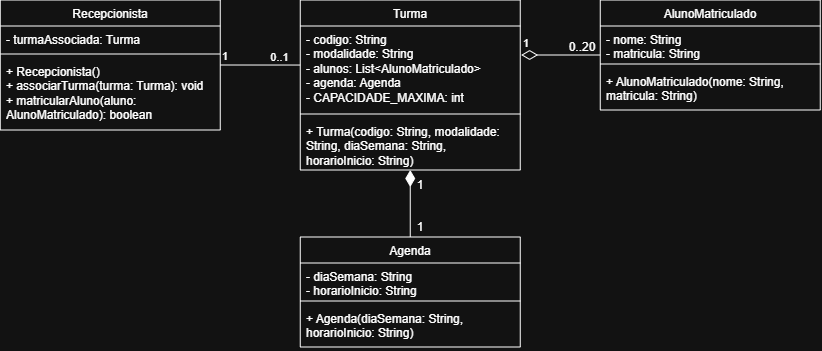

The diagram above was exported from draw.io. Its source (the exported page's mxGraphModel, read from the mxfile embedded in the PNG):
<mxGraphModel dx="961" dy="662" grid="1" gridSize="10" guides="1" tooltips="1" connect="1" arrows="1" fold="1" page="1" pageScale="1" pageWidth="827" pageHeight="1169" math="0" shadow="0">
  <root>
    <mxCell id="0" />
    <mxCell id="1" parent="0" />
    <mxCell id="g89o2AV14TuyE7puvCYW-1" parent="1" style="swimlane;fontStyle=1;align=center;verticalAlign=top;childLayout=stackLayout;horizontal=1;startSize=26;horizontalStack=0;resizeParent=1;resizeParentMax=0;resizeLast=0;collapsible=1;marginBottom=0;whiteSpace=wrap;html=1;" value="&lt;span style=&quot;font-weight: 400; text-align: left;&quot;&gt;AlunoMatriculado&lt;/span&gt;" vertex="1">
      <mxGeometry height="110" width="220" x="740" y="120" as="geometry" />
    </mxCell>
    <mxCell id="g89o2AV14TuyE7puvCYW-2" parent="g89o2AV14TuyE7puvCYW-1" style="text;strokeColor=none;fillColor=none;align=left;verticalAlign=top;spacingLeft=4;spacingRight=4;overflow=hidden;rotatable=0;points=[[0,0.5],[1,0.5]];portConstraint=eastwest;whiteSpace=wrap;html=1;" value="&lt;div&gt;&lt;span style=&quot;background-color: transparent; color: light-dark(rgb(0, 0, 0), rgb(255, 255, 255));&quot;&gt;- nome: String&lt;/span&gt;&lt;/div&gt;&lt;div&gt;- matricula: String&lt;/div&gt;&lt;div&gt;&lt;br&gt;&lt;/div&gt;&lt;div&gt;&lt;br&gt;&lt;/div&gt;" vertex="1">
      <mxGeometry height="34" width="220" y="26" as="geometry" />
    </mxCell>
    <mxCell id="g89o2AV14TuyE7puvCYW-3" parent="g89o2AV14TuyE7puvCYW-1" style="line;strokeWidth=1;fillColor=none;align=left;verticalAlign=middle;spacingTop=-1;spacingLeft=3;spacingRight=3;rotatable=0;labelPosition=right;points=[];portConstraint=eastwest;strokeColor=inherit;" value="" vertex="1">
      <mxGeometry height="8" width="220" y="60" as="geometry" />
    </mxCell>
    <mxCell id="g89o2AV14TuyE7puvCYW-4" parent="g89o2AV14TuyE7puvCYW-1" style="text;strokeColor=none;fillColor=none;align=left;verticalAlign=top;spacingLeft=4;spacingRight=4;overflow=hidden;rotatable=0;points=[[0,0.5],[1,0.5]];portConstraint=eastwest;whiteSpace=wrap;html=1;" value="+ AlunoMatriculado(nome: String, matricula: String)" vertex="1">
      <mxGeometry height="42" width="220" y="68" as="geometry" />
    </mxCell>
    <mxCell id="g89o2AV14TuyE7puvCYW-12" parent="1" style="swimlane;fontStyle=1;align=center;verticalAlign=top;childLayout=stackLayout;horizontal=1;startSize=26;horizontalStack=0;resizeParent=1;resizeParentMax=0;resizeLast=0;collapsible=1;marginBottom=0;whiteSpace=wrap;html=1;" value="&lt;span style=&quot;font-weight: 400; text-align: left;&quot;&gt;Agenda&lt;/span&gt;" vertex="1">
      <mxGeometry height="110" width="220" x="440" y="357" as="geometry" />
    </mxCell>
    <mxCell id="g89o2AV14TuyE7puvCYW-13" parent="g89o2AV14TuyE7puvCYW-12" style="text;strokeColor=none;fillColor=none;align=left;verticalAlign=top;spacingLeft=4;spacingRight=4;overflow=hidden;rotatable=0;points=[[0,0.5],[1,0.5]];portConstraint=eastwest;whiteSpace=wrap;html=1;" value="&lt;div&gt;&lt;span style=&quot;background-color: transparent; color: light-dark(rgb(0, 0, 0), rgb(255, 255, 255));&quot;&gt;- diaSemana: String&lt;/span&gt;&lt;/div&gt;&lt;div&gt;- horarioInicio: String&lt;/div&gt;" vertex="1">
      <mxGeometry height="34" width="220" y="26" as="geometry" />
    </mxCell>
    <mxCell id="g89o2AV14TuyE7puvCYW-14" parent="g89o2AV14TuyE7puvCYW-12" style="line;strokeWidth=1;fillColor=none;align=left;verticalAlign=middle;spacingTop=-1;spacingLeft=3;spacingRight=3;rotatable=0;labelPosition=right;points=[];portConstraint=eastwest;strokeColor=inherit;" value="" vertex="1">
      <mxGeometry height="8" width="220" y="60" as="geometry" />
    </mxCell>
    <mxCell id="g89o2AV14TuyE7puvCYW-15" parent="g89o2AV14TuyE7puvCYW-12" style="text;strokeColor=none;fillColor=none;align=left;verticalAlign=top;spacingLeft=4;spacingRight=4;overflow=hidden;rotatable=0;points=[[0,0.5],[1,0.5]];portConstraint=eastwest;whiteSpace=wrap;html=1;" value="+ Agenda(diaSemana: String, horarioInicio: String)" vertex="1">
      <mxGeometry height="42" width="220" y="68" as="geometry" />
    </mxCell>
    <mxCell id="g89o2AV14TuyE7puvCYW-16" parent="1" style="swimlane;fontStyle=1;align=center;verticalAlign=top;childLayout=stackLayout;horizontal=1;startSize=26;horizontalStack=0;resizeParent=1;resizeParentMax=0;resizeLast=0;collapsible=1;marginBottom=0;whiteSpace=wrap;html=1;" value="&lt;span style=&quot;font-weight: 400; text-align: left;&quot;&gt;Turma&lt;/span&gt;" vertex="1">
      <mxGeometry height="170" width="220" x="440" y="120" as="geometry" />
    </mxCell>
    <mxCell id="g89o2AV14TuyE7puvCYW-17" parent="g89o2AV14TuyE7puvCYW-16" style="text;strokeColor=none;fillColor=none;align=left;verticalAlign=top;spacingLeft=4;spacingRight=4;overflow=hidden;rotatable=0;points=[[0,0.5],[1,0.5]];portConstraint=eastwest;whiteSpace=wrap;html=1;" value="&lt;div&gt;&lt;span style=&quot;background-color: transparent; color: light-dark(rgb(0, 0, 0), rgb(255, 255, 255));&quot;&gt;- codigo: String&lt;/span&gt;&lt;/div&gt;&lt;div&gt;- modalidade: String&lt;/div&gt;&lt;div&gt;- alunos: List&amp;lt;AlunoMatriculado&amp;gt;&lt;/div&gt;&lt;div&gt;- agenda: Agenda&lt;/div&gt;&lt;div&gt;- CAPACIDADE_MAXIMA: int&lt;/div&gt;" vertex="1">
      <mxGeometry height="84" width="220" y="26" as="geometry" />
    </mxCell>
    <mxCell id="g89o2AV14TuyE7puvCYW-18" parent="g89o2AV14TuyE7puvCYW-16" style="line;strokeWidth=1;fillColor=none;align=left;verticalAlign=middle;spacingTop=-1;spacingLeft=3;spacingRight=3;rotatable=0;labelPosition=right;points=[];portConstraint=eastwest;strokeColor=inherit;" value="" vertex="1">
      <mxGeometry height="8" width="220" y="110" as="geometry" />
    </mxCell>
    <mxCell id="g89o2AV14TuyE7puvCYW-19" parent="g89o2AV14TuyE7puvCYW-16" style="text;strokeColor=none;fillColor=none;align=left;verticalAlign=top;spacingLeft=4;spacingRight=4;overflow=hidden;rotatable=0;points=[[0,0.5],[1,0.5]];portConstraint=eastwest;whiteSpace=wrap;html=1;" value="+ Turma(codigo: String, modalidade: String, diaSemana: String, horarioInicio: String)" vertex="1">
      <mxGeometry height="52" width="220" y="118" as="geometry" />
    </mxCell>
    <mxCell id="g89o2AV14TuyE7puvCYW-20" parent="1" style="swimlane;fontStyle=1;align=center;verticalAlign=top;childLayout=stackLayout;horizontal=1;startSize=26;horizontalStack=0;resizeParent=1;resizeParentMax=0;resizeLast=0;collapsible=1;marginBottom=0;whiteSpace=wrap;html=1;" value="&lt;span style=&quot;font-weight: 400; text-align: left;&quot;&gt;Recepcionista&lt;/span&gt;" vertex="1">
      <mxGeometry height="130" width="220" x="140" y="120" as="geometry" />
    </mxCell>
    <mxCell id="g89o2AV14TuyE7puvCYW-21" parent="g89o2AV14TuyE7puvCYW-20" style="text;strokeColor=none;fillColor=none;align=left;verticalAlign=top;spacingLeft=4;spacingRight=4;overflow=hidden;rotatable=0;points=[[0,0.5],[1,0.5]];portConstraint=eastwest;whiteSpace=wrap;html=1;" value="&lt;div&gt;&lt;span style=&quot;background-color: transparent; color: light-dark(rgb(0, 0, 0), rgb(255, 255, 255));&quot;&gt;- turmaAssociada: Turma&lt;/span&gt;&lt;/div&gt;" vertex="1">
      <mxGeometry height="24" width="220" y="26" as="geometry" />
    </mxCell>
    <mxCell id="g89o2AV14TuyE7puvCYW-22" parent="g89o2AV14TuyE7puvCYW-20" style="line;strokeWidth=1;fillColor=none;align=left;verticalAlign=middle;spacingTop=-1;spacingLeft=3;spacingRight=3;rotatable=0;labelPosition=right;points=[];portConstraint=eastwest;strokeColor=inherit;" value="" vertex="1">
      <mxGeometry height="8" width="220" y="50" as="geometry" />
    </mxCell>
    <mxCell id="g89o2AV14TuyE7puvCYW-23" parent="g89o2AV14TuyE7puvCYW-20" style="text;strokeColor=none;fillColor=none;align=left;verticalAlign=top;spacingLeft=4;spacingRight=4;overflow=hidden;rotatable=0;points=[[0,0.5],[1,0.5]];portConstraint=eastwest;whiteSpace=wrap;html=1;" value="&lt;div&gt;&lt;div&gt;+ Recepcionista()&lt;/div&gt;&lt;div&gt;+ associarTurma(turma: Turma): void&lt;/div&gt;&lt;div&gt;+ matricularAluno(aluno: AlunoMatriculado): boolean&lt;/div&gt;&lt;/div&gt;" vertex="1">
      <mxGeometry height="72" width="220" y="58" as="geometry" />
    </mxCell>
    <mxCell id="g89o2AV14TuyE7puvCYW-24" edge="1" parent="1" source="g89o2AV14TuyE7puvCYW-20" style="endArrow=none;endFill=0;html=1;edgeStyle=orthogonalEdgeStyle;align=left;verticalAlign=top;rounded=0;exitX=1;exitY=0.5;exitDx=0;exitDy=0;" value="">
      <mxGeometry relative="1" x="-1" as="geometry">
        <mxPoint x="370" y="190" as="sourcePoint" />
        <mxPoint x="440" y="185.04" as="targetPoint" />
      </mxGeometry>
    </mxCell>
    <mxCell id="g89o2AV14TuyE7puvCYW-25" connectable="0" parent="g89o2AV14TuyE7puvCYW-24" style="edgeLabel;resizable=0;html=1;align=left;verticalAlign=bottom;" value="1" vertex="1">
      <mxGeometry relative="1" x="-1" as="geometry" />
    </mxCell>
    <mxCell id="g89o2AV14TuyE7puvCYW-28" connectable="0" parent="g89o2AV14TuyE7puvCYW-24" style="edgeLabel;html=1;align=center;verticalAlign=middle;resizable=0;points=[];" value="0..1" vertex="1">
      <mxGeometry relative="1" x="0.7556" y="4" as="geometry">
        <mxPoint x="-12" y="-4" as="offset" />
      </mxGeometry>
    </mxCell>
    <mxCell id="g89o2AV14TuyE7puvCYW-26" edge="1" parent="1" style="endArrow=none;html=1;endSize=12;startArrow=diamondThin;startSize=14;startFill=0;edgeStyle=orthogonalEdgeStyle;align=left;verticalAlign=bottom;rounded=0;endFill=0;entryX=0;entryY=0.5;entryDx=0;entryDy=0;" target="g89o2AV14TuyE7puvCYW-1" value="1">
      <mxGeometry relative="1" x="-1" y="3" as="geometry">
        <mxPoint x="660.88" y="175" as="sourcePoint" />
        <mxPoint x="730" y="190" as="targetPoint" />
      </mxGeometry>
    </mxCell>
    <mxCell id="g89o2AV14TuyE7puvCYW-27" edge="1" parent="1" source="g89o2AV14TuyE7puvCYW-16" style="endArrow=none;html=1;endSize=12;startArrow=diamondThin;startSize=14;startFill=1;edgeStyle=orthogonalEdgeStyle;align=left;verticalAlign=bottom;rounded=0;exitX=0.5;exitY=1;exitDx=0;exitDy=0;entryX=0.5;entryY=0;entryDx=0;entryDy=0;endFill=0;" target="g89o2AV14TuyE7puvCYW-12" value="">
      <mxGeometry relative="1" x="-1" y="3" as="geometry">
        <mxPoint x="680" y="350" as="sourcePoint" />
        <mxPoint x="680" y="490" as="targetPoint" />
      </mxGeometry>
    </mxCell>
    <mxCell id="g89o2AV14TuyE7puvCYW-29" parent="1" style="text;html=1;whiteSpace=wrap;strokeColor=none;fillColor=none;align=center;verticalAlign=middle;rounded=0;" value="0..20" vertex="1">
      <mxGeometry height="30" width="60" x="692" y="152" as="geometry" />
    </mxCell>
    <mxCell id="g89o2AV14TuyE7puvCYW-30" parent="1" style="text;html=1;whiteSpace=wrap;strokeColor=none;fillColor=none;align=center;verticalAlign=middle;rounded=0;" value="1" vertex="1">
      <mxGeometry height="30" width="60" x="530" y="290" as="geometry" />
    </mxCell>
    <mxCell id="g89o2AV14TuyE7puvCYW-31" parent="1" style="text;html=1;whiteSpace=wrap;strokeColor=none;fillColor=none;align=center;verticalAlign=middle;rounded=0;" value="1" vertex="1">
      <mxGeometry height="30" width="60" x="530" y="332" as="geometry" />
    </mxCell>
  </root>
</mxGraphModel>